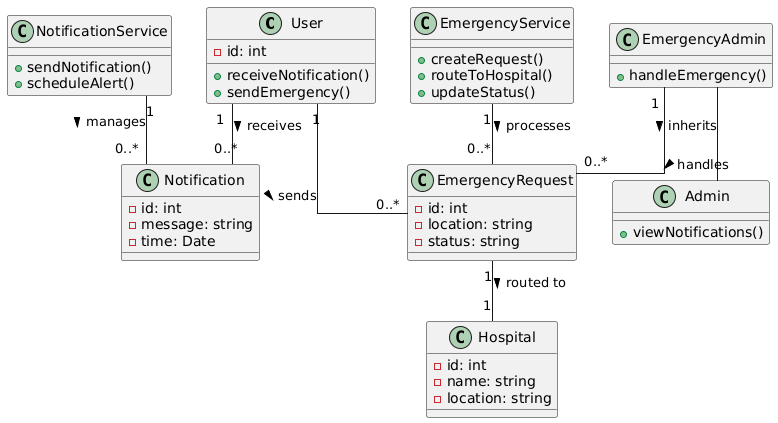

The diagram above was rendered by PlantUML. Its source (embedded in the PNG):
@startuml
top to bottom direction
skinparam linetype ortho

class User {
  -id: int
  +receiveNotification()
  +sendEmergency()
}

class Admin {
  +viewNotifications()
}

class EmergencyAdmin {
  +handleEmergency()
}

class Notification {
  -id: int
  -message: string
  -time: Date
}

class NotificationService {
  +sendNotification()
  +scheduleAlert()
}

class EmergencyRequest {
  -id: int
  -location: string
  -status: string
}

class EmergencyService {
  +createRequest()
  +routeToHospital()
  +updateStatus()
}

class Hospital {
  -id: int
  -name: string
  -location: string
}

' ===== RELATIONSHIPS =====

User "1" -- "0..*" Notification : receives >
NotificationService "1" -- "0..*" Notification : manages >
User "1" -- "0..*" EmergencyRequest : sends >
EmergencyService "1" -- "0..*" EmergencyRequest : processes >
EmergencyRequest "1" -- "1" Hospital : routed to >
EmergencyAdmin -- Admin : inherits >
EmergencyAdmin "1" -- "0..*" EmergencyRequest : handles >
@enduml